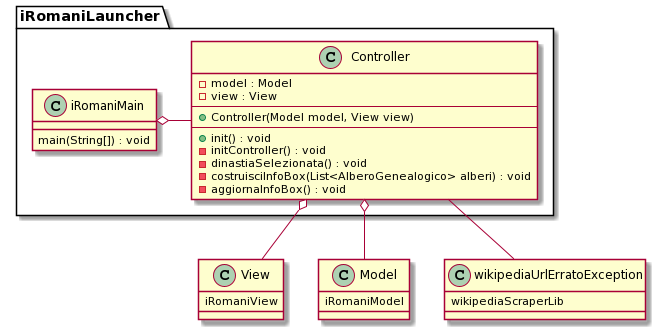

The diagram above was rendered by PlantUML. Its source (embedded in the PNG):
@startuml
'https://plantuml.com/class-diagram



package iRomaniLauncher{
class Controller
iRomaniMain o- Controller
}


Controller o-- View
Controller o-- Model
Controller -- wikipediaUrlErratoException


class Controller{
-model : Model
-view : View
--
+Controller(Model model, View view)
--
+init() : void
-initController() : void
-dinastiaSelezionata() : void
-costruisciInfoBox(List<AlberoGenealogico> alberi) : void
-aggiornaInfoBox() : void
}

class iRomaniMain{
main(String[]) : void
}

class View{
iRomaniView
}

class Model{
iRomaniModel
}

class wikipediaUrlErratoException{
wikipediaScraperLib
}
@enduml